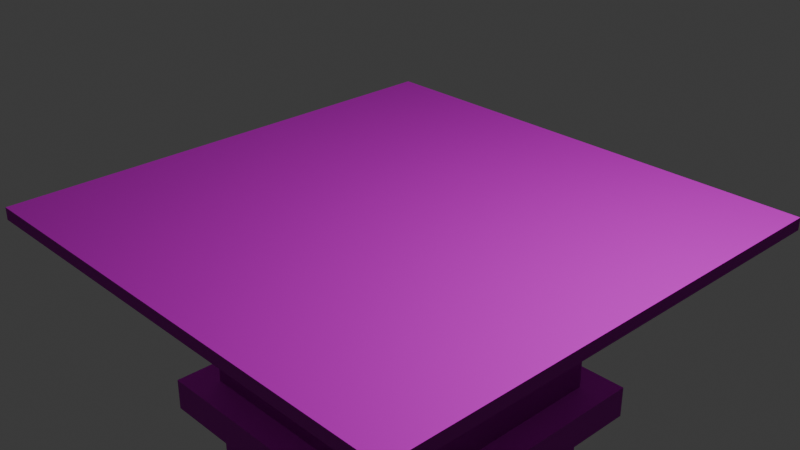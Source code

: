 # Source: Table_Laser_Room.blend  (saved by Blender 4.2.66; exported with 4.5.12 LTS)
import bpy
from mathutils import Matrix  # noqa: F401  (used for matrix-valued properties, if any)

bpy.ops.wm.read_factory_settings(use_empty=True)
scene = bpy.context.scene
scene.name = 'Scene'

# ---- collections
col_collection = bpy.data.collections.new('Collection'); scene.collection.children.link(col_collection)

# ---- images (referenced by path relative to the original .blend; pixels are not part of the script)
import os
ASSET_DIR = os.environ.get("B2B_ASSET_DIR", "")  # directory of the original .blend (textures are referenced by path, not embedded)
HERE = os.path.dirname(os.path.abspath(__file__))  # packed textures are extracted next to this script under _unpacked/

def load_image(name, relpath, width, height, colorspace="sRGB"):
    """Load a texture the original file referenced (path relative to the .blend, or extracted next to this script)."""
    p = next((c for c in (os.path.join(HERE, relpath), os.path.join(ASSET_DIR, relpath)) if relpath and os.path.exists(c)), "")
    if p:
        img = bpy.data.images.load(p, check_existing=True)
        img.name = name
    else:  # same state as the original file: an image datablock whose file is absent (Cycles renders it pink)
        img = bpy.data.images.new(name, width, height)
        img.source = "FILE"
        img.filepath = "//" + (relpath or name)
    img.colorspace_settings.name = colorspace
    return img
img_leather_height_tif = load_image('leather_height.tif', 'textures/leather_height.tif', 1024, 1024, 'Non-Color')
img_leather03_diffuse_jpg = load_image('leather03_diffuse.jpg', 'textures/leather03_diffuse.jpg', 1024, 1024, 'sRGB')
img_leather_metallic_jpg = load_image('leather_metallic.jpg', 'textures/leather_metallic.jpg', 1024, 1024, 'Non-Color')
img_leather_specular_jpg = load_image('leather_specular.jpg', 'textures/leather_specular.jpg', 1024, 1024, 'Non-Color')
img_leather_glossiness_jpg = load_image('leather_glossiness.jpg', 'textures/leather_glossiness.jpg', 1024, 1024, 'Non-Color')
img_leather_normal_opengl_jpg = load_image('leather_normal_opengl.jpg', 'textures/leather_normal_opengl.jpg', 1024, 1024, 'Non-Color')

# ---- materials (node trees are filled in below, after node groups)
mat_white_leather = bpy.data.materials.new('White leather')
mat_white_leather.displacement_method = 'BOTH'

# ---- material node trees
mat_white_leather.use_nodes = True; mat_white_leather.node_tree.nodes.clear()
_N = mat_white_leather.node_tree.nodes; _L = mat_white_leather.node_tree.links
n0 = _N.new('ShaderNodeBsdfPrincipled'); n0.name = 'Principled BSDF'; n0.location = (10, 300)
n1 = _N.new('ShaderNodeOutputMaterial'); n1.name = 'Material Output'; n1.location = (300, 300)
n2 = _N.new('ShaderNodeTexImage'); n2.name = 'Image Texture'; n2.location = (88, -1160)
n2.label = 'Displacement'
n2.image = img_leather_height_tif
n3 = _N.new('ShaderNodeDisplacement'); n3.name = 'Displacement'; n3.location = (110, -400)
n3.inputs[1].default_value = 0.9
n3.inputs[2].default_value = 0.005
n4 = _N.new('ShaderNodeTexImage'); n4.name = 'Image Texture.001'; n4.location = (88, -40)
n4.label = 'Base Color'
n4.image = img_leather03_diffuse_jpg
n5 = _N.new('ShaderNodeTexImage'); n5.name = 'Image Texture.002'; n5.location = (88, -320)
n5.label = 'Metallic'
n5.image = img_leather_metallic_jpg
n6 = _N.new('ShaderNodeTexImage'); n6.name = 'Image Texture.003'; n6.location = (88, -600)
n6.label = 'Specular IOR Level'
n6.image = img_leather_specular_jpg
n7 = _N.new('ShaderNodeTexImage'); n7.name = 'Image Texture.004'; n7.location = (88, -880)
n7.label = 'Roughness'
n7.image = img_leather_glossiness_jpg
n8 = _N.new('ShaderNodeInvert'); n8.name = 'Invert Color'; n8.location = (-240, -340)
n9 = _N.new('ShaderNodeTexImage'); n9.name = 'Image Texture.005'; n9.location = (88, -1440)
n9.label = 'Normal'
n9.image = img_leather_normal_opengl_jpg
n10 = _N.new('ShaderNodeNormalMap'); n10.name = 'Normal Map'; n10.location = (-240, -900)
n11 = _N.new('ShaderNodeMapping'); n11.name = 'Mapping'; n11.location = (230, -40)
n12 = _N.new('NodeReroute'); n12.name = 'Reroute'; n12.location = (38, -831)
n12.width = 16
n12.socket_idname = 'NodeSocketVector'
n13 = _N.new('ShaderNodeTexCoord'); n13.name = 'Texture Coordinate'; n13.location = (30, -40)
n14 = _N.new('NodeFrame'); n14.name = 'Frame'; n14.location = (-1270, 340)
n14.label = 'Mapping'
n14.width = 400
n15 = _N.new('NodeFrame'); n15.name = 'Frame.001'; n15.location = (-628, 540)
n15.label = 'Textures'
n15.width = 358
n2.parent = n15
n4.parent = n15
n5.parent = n15
n6.parent = n15
n7.parent = n15
n9.parent = n15
n11.parent = n14
n12.parent = n15
n13.parent = n14
_L.new(n0.outputs[0], n1.inputs[0])
_L.new(n2.outputs[0], n3.inputs[0])
_L.new(n3.outputs[0], n1.inputs[2])
_L.new(n4.outputs[0], n0.inputs[0])
_L.new(n5.outputs[0], n0.inputs[1])
_L.new(n6.outputs[0], n0.inputs[13])
_L.new(n7.outputs[0], n8.inputs[1])
_L.new(n8.outputs[0], n0.inputs[2])
_L.new(n9.outputs[0], n10.inputs[1])
_L.new(n10.outputs[0], n0.inputs[5])
_L.new(n12.outputs[0], n4.inputs[0])
_L.new(n12.outputs[0], n5.inputs[0])
_L.new(n12.outputs[0], n6.inputs[0])
_L.new(n12.outputs[0], n7.inputs[0])
_L.new(n12.outputs[0], n2.inputs[0])
_L.new(n12.outputs[0], n9.inputs[0])
_L.new(n11.outputs[0], n12.inputs[0])
_L.new(n13.outputs[2], n11.inputs[0])
n1.is_active_output = True

# ---- world
world_world = bpy.data.worlds.new('World'); scene.world = world_world
world_world.use_nodes = True; world_world.node_tree.nodes.clear()
_N = world_world.node_tree.nodes; _L = world_world.node_tree.links
n0 = _N.new('ShaderNodeOutputWorld'); n0.name = 'World Output'; n0.location = (300, 300)
n1 = _N.new('ShaderNodeBackground'); n1.name = 'Background'; n1.location = (10, 300)
n1.inputs[0].default_value = (0.05088, 0.05088, 0.05088, 1.0)
_L.new(n1.outputs[0], n0.inputs[0])
n0.is_active_output = True
world_world.color = (0.05088, 0.05088, 0.05088)
world_world.sun_shadow_jitter_overblur = 0.0

# ---- cameras
cam_camera = bpy.data.cameras.new('Camera')
cam_camera.clip_end = 100.0
cam_camera.ortho_scale = 7.314

# ---- lights
light_light = bpy.data.lights.new('Light', 'POINT')
light_light.energy = 1000.0
light_light.shadow_soft_size = 0.1

# ---- meshes
me_cube = bpy.data.meshes.new('Cube')
me_cube.from_pydata([(1.0, 1.0, 1.0), (0.6881, 0.6881, -1.0), (1.0, -1.0, 1.0), (0.6881, -0.6881, -1.0), (-1.0, 1.0, 1.0), (-0.6881, 0.6881, -1.0), (-1.0, -1.0, 1.0), (-0.6881, -0.6881, -1.0), (-1.0, 1.0, -1.0), (-1.0, -1.0, -1.0), (1.0, 1.0, -1.0), (1.0, -1.0, -1.0), (-0.5884, 0.5884, -7.1), (-0.5884, -0.5884, -7.1), (0.5884, 0.5884, -7.1), (0.5884, -0.5884, -7.1), (-0.5884, 0.5884, -7.1), (0.5884, 0.5884, -7.1), (0.5884, -0.5884, -7.1), (-0.5884, -0.5884, -7.1), (-0.4898, 0.4898, -7.1), (0.4898, 0.4898, -7.1), (0.4898, -0.4898, -7.1), (-0.4898, -0.4898, -7.1), (0.4898, 0.4898, -49.33), (-0.4898, 0.4898, -49.33), (-0.4898, -0.4898, -49.33), (0.4898, -0.4898, -49.33), (0.5601, 0.5601, -53.74), (-0.5601, 0.5601, -53.74), (-0.5601, -0.5601, -53.74), (0.5601, -0.5601, -53.74), (0.4898, 0.4898, -28.21), (-0.4898, 0.4898, -28.21), (-0.4898, -0.4898, -28.21), (0.4898, -0.4898, -28.21), (0.4898, 0.4898, -38.77), (-0.4898, -0.4898, -38.77), (-0.4898, 0.4898, -38.77), (0.4898, -0.4898, -38.77), (-0.4898, 0.4898, -33.49), (0.4898, -0.4898, -33.49), (0.4898, 0.4898, -33.49), (-0.4898, -0.4898, -33.49), (-0.6079, 0.6079, -33.49), (-0.6079, 0.6079, -28.21), (0.6079, -0.6079, -33.49), (0.6079, -0.6079, -28.21), (0.6079, 0.6079, -28.21), (-0.6079, -0.6079, -28.21), (0.6079, 0.6079, -33.49), (-0.6079, -0.6079, -33.49)], [], [(0, 4, 6, 2), (11, 2, 6, 9), (9, 6, 4, 8), (1, 3, 15, 14), (10, 0, 2, 11), (8, 4, 0, 10), (5, 7, 9, 8), (1, 5, 8, 10), (7, 3, 11, 9), (3, 1, 10, 11), (38, 36, 24, 25), (5, 1, 14, 12), (3, 7, 13, 15), (7, 5, 12, 13), (12, 14, 17, 16), (14, 15, 18, 17), (15, 13, 19, 18), (13, 12, 16, 19), (16, 17, 21, 20), (17, 18, 22, 21), (18, 19, 23, 22), (19, 16, 20, 23), (27, 26, 30, 31), (39, 37, 26, 27), (37, 38, 25, 26), (36, 39, 27, 24), (29, 28, 31, 30), (26, 25, 29, 30), (24, 27, 31, 28), (25, 24, 28, 29), (21, 22, 35, 32), (23, 20, 33, 34), (22, 23, 34, 35), (20, 21, 32, 33), (42, 41, 39, 36), (43, 40, 38, 37), (41, 43, 37, 39), (40, 42, 36, 38), (41, 42, 50, 46), (34, 33, 45, 49), (33, 32, 48, 45), (42, 40, 44, 50), (45, 48, 50, 44), (47, 49, 51, 46), (49, 45, 44, 51), (48, 47, 46, 50), (43, 41, 46, 51), (35, 34, 49, 47), (32, 35, 47, 48), (40, 43, 51, 44)])
_uv = me_cube.uv_layers.new(name='UVMap')
_uv.uv.foreach_set('vector', [0.625, 0.5, 0.875, 0.5, 0.875, 0.75, 0.625, 0.75, 0.375, 0.75, 0.625, 0.75, 0.625, 1.0, 0.375, 1.0, 0.375, 0.0, 0.625, 0.0, 0.625, 0.25, 0.375, 0.25, 0.336, 0.539, 0.336, 0.711, 0.336, 0.711, 0.336, 0.539, 0.375, 0.5, 0.625, 0.5, 0.625, 0.75, 0.375, 0.75, 0.375, 0.25, 0.625, 0.25, 0.625, 0.5, 0.375, 0.5, 0.164, 0.539, 0.164, 0.711, 0.125, 0.75, 0.125, 0.5, 0.336, 0.539, 0.164, 0.539, 0.125, 0.5, 0.375, 0.5, 0.164, 0.711, 0.336, 0.711, 0.375, 0.75, 0.125, 0.75, 0.336, 0.711, 0.336, 0.539, 0.375, 0.5, 0.375, 0.75, 0.1784, 0.5534, 0.3216, 0.5534, 0.3216, 0.5534, 0.1784, 0.5534, 0.164, 0.539, 0.336, 0.539, 0.336, 0.539, 0.164, 0.539, 0.336, 0.711, 0.164, 0.711, 0.164, 0.711, 0.336, 0.711, 0.164, 0.711, 0.164, 0.539, 0.164, 0.539, 0.164, 0.711, 0.164, 0.539, 0.336, 0.539, 0.336, 0.539, 0.164, 0.539, 0.336, 0.539, 0.336, 0.711, 0.336, 0.711, 0.336, 0.539, 0.336, 0.711, 0.164, 0.711, 0.164, 0.711, 0.336, 0.711, 0.164, 0.711, 0.164, 0.539, 0.164, 0.539, 0.164, 0.711, 0.164, 0.539, 0.336, 0.539, 0.3216, 0.5534, 0.1784, 0.5534, 0.336, 0.539, 0.336, 0.711, 0.3216, 0.6966, 0.3216, 0.5534, 0.336, 0.711, 0.164, 0.711, 0.1784, 0.6966, 0.3216, 0.6966, 0.164, 0.711, 0.164, 0.539, 0.1784, 0.5534, 0.1784, 0.6966, 0.3216, 0.6966, 0.1784, 0.6966, 0.1784, 0.6966, 0.3216, 0.6966, 0.3216, 0.6966, 0.1784, 0.6966, 0.1784, 0.6966, 0.3216, 0.6966, 0.1784, 0.6966, 0.1784, 0.5534, 0.1784, 0.5534, 0.1784, 0.6966, 0.3216, 0.5534, 0.3216, 0.6966, 0.3216, 0.6966, 0.3216, 0.5534, 0.1784, 0.5534, 0.3216, 0.5534, 0.3216, 0.6966, 0.1784, 0.6966, 0.1784, 0.6966, 0.1784, 0.5534, 0.1784, 0.5534, 0.1784, 0.6966, 0.3216, 0.5534, 0.3216, 0.6966, 0.3216, 0.6966, 0.3216, 0.5534, 0.1784, 0.5534, 0.3216, 0.5534, 0.3216, 0.5534, 0.1784, 0.5534, 0.3216, 0.5534, 0.3216, 0.6966, 0.3216, 0.6966, 0.3216, 0.5534, 0.1784, 0.6966, 0.1784, 0.5534, 0.1784, 0.5534, 0.1784, 0.6966, 0.3216, 0.6966, 0.1784, 0.6966, 0.1784, 0.6966, 0.3216, 0.6966, 0.1784, 0.5534, 0.3216, 0.5534, 0.3216, 0.5534, 0.1784, 0.5534, 0.3216, 0.5534, 0.3216, 0.6966, 0.3216, 0.6966, 0.3216, 0.5534, 0.1784, 0.6966, 0.1784, 0.5534, 0.1784, 0.5534, 0.1784, 0.6966, 0.3216, 0.6966, 0.1784, 0.6966, 0.1784, 0.6966, 0.3216, 0.6966, 0.1784, 0.5534, 0.3216, 0.5534, 0.3216, 0.5534, 0.1784, 0.5534, 0.3216, 0.6966, 0.3216, 0.5534, 0.3216, 0.5534, 0.3216, 0.6966, 0.1784, 0.6966, 0.1784, 0.5534, 0.1784, 0.5534, 0.1784, 0.6966, 0.1784, 0.5534, 0.3216, 0.5534, 0.3216, 0.5534, 0.1784, 0.5534, 0.3216, 0.5534, 0.1784, 0.5534, 0.1784, 0.5534, 0.3216, 0.5534, 0.1784, 0.5534, 0.3216, 0.5534, 0.3216, 0.5534, 0.1784, 0.5534, 0.3216, 0.6966, 0.1784, 0.6966, 0.1784, 0.6966, 0.3216, 0.6966, 0.1784, 0.6966, 0.1784, 0.5534, 0.1784, 0.5534, 0.1784, 0.6966, 0.3216, 0.5534, 0.3216, 0.6966, 0.3216, 0.6966, 0.3216, 0.5534, 0.1784, 0.6966, 0.3216, 0.6966, 0.3216, 0.6966, 0.1784, 0.6966, 0.3216, 0.6966, 0.1784, 0.6966, 0.1784, 0.6966, 0.3216, 0.6966, 0.3216, 0.5534, 0.3216, 0.6966, 0.3216, 0.6966, 0.3216, 0.5534, 0.1784, 0.5534, 0.1784, 0.6966, 0.1784, 0.6966, 0.1784, 0.5534])
_uv = me_cube.uv_layers.new(name='automap')
_uv.uv.foreach_set('vector', [2.421, 2.421, -1.421, 2.421, -1.421, -1.421, 2.421, -1.421, 2.421, 40.75, 2.421, 44.59, -1.421, 44.59, -1.421, 40.75, -1.421, 40.75, -1.421, 44.59, 2.421, 44.59, 2.421, 40.75, 1.822, 40.75, -0.8221, 40.75, -0.6305, 29.03, 1.63, 29.03, 2.421, 40.75, 2.421, 44.59, -1.421, 44.59, -1.421, 40.75, -1.421, 40.75, -1.421, 44.59, 2.421, 44.59, 2.421, 40.75, -0.8221, 1.822, -0.8221, -0.8221, -1.421, -1.421, -1.421, 2.421, 1.822, 1.822, -0.8221, 1.822, -1.421, 2.421, 2.421, 2.421, -0.8221, -0.8221, 1.822, -0.8221, 2.421, -1.421, -1.421, -1.421, 1.822, -0.8221, 1.822, 1.822, 2.421, 2.421, 2.421, -1.421, -0.4411, -31.82, 1.441, -31.82, 1.441, -52.1, -0.4411, -52.1, -0.8221, 40.75, 1.822, 40.75, 1.63, 29.03, -0.6305, 29.03, 1.822, 40.75, -0.8221, 40.75, -0.6305, 29.03, 1.63, 29.03, -0.8221, 40.75, 1.822, 40.75, 1.63, 29.03, -0.6305, 29.03, -0.6305, 1.63, 1.63, 1.63, 1.63, 1.63, -0.6305, 1.63, 1.63, 1.63, 1.63, -0.6305, 1.63, -0.6305, 1.63, 1.63, 1.63, -0.6305, -0.6305, -0.6305, -0.6305, -0.6305, 1.63, -0.6305, -0.6305, -0.6305, -0.6305, 1.63, -0.6305, 1.63, -0.6305, -0.6305, -0.6305, 1.63, 1.63, 1.63, 1.441, 1.441, -0.4411, 1.441, 1.63, 1.63, 1.63, -0.6305, 1.441, -0.4411, 1.441, 1.441, 1.63, -0.6305, -0.6305, -0.6305, -0.4411, -0.4411, 1.441, -0.4411, -0.6305, -0.6305, -0.6305, 1.63, -0.4411, 1.441, -0.4411, -0.4411, 1.441, -52.1, -0.4411, -52.1, -0.5761, -60.58, 1.576, -60.58, 1.441, -31.82, -0.4411, -31.82, -0.4411, -52.1, 1.441, -52.1, -0.4411, -31.82, 1.441, -31.82, 1.441, -52.1, -0.4411, -52.1, 1.441, -31.82, -0.4411, -31.82, -0.4411, -52.1, 1.441, -52.1, -0.5761, 1.576, 1.576, 1.576, 1.576, -0.5761, -0.5761, -0.5761, -0.4411, -52.1, 1.441, -52.1, 1.576, -60.58, -0.5761, -60.58, 1.441, -52.1, -0.4411, -52.1, -0.5761, -60.58, 1.576, -60.58, -0.4411, -52.1, 1.441, -52.1, 1.576, -60.58, -0.5761, -60.58, 1.441, 29.03, -0.4411, 29.03, -0.4411, -11.54, 1.441, -11.54, -0.4411, 29.03, 1.441, 29.03, 1.441, -11.54, -0.4411, -11.54, 1.441, 29.03, -0.4411, 29.03, -0.4411, -11.54, 1.441, -11.54, -0.4411, 29.03, 1.441, 29.03, 1.441, -11.54, -0.4411, -11.54, 1.441, -21.68, -0.4411, -21.68, -0.4411, -31.82, 1.441, -31.82, -0.4411, -21.68, 1.441, -21.68, 1.441, -31.82, -0.4411, -31.82, 1.441, -21.68, -0.4411, -21.68, -0.4411, -31.82, 1.441, -31.82, -0.4411, -21.68, 1.441, -21.68, 1.441, -31.82, -0.4411, -31.82, 1.441, -0.4411, 1.441, 1.441, 1.668, 1.668, 1.668, -0.6679, -0.4411, -0.4411, -0.4411, 1.441, -0.6679, 1.668, -0.6679, -0.6679, -0.4411, 1.441, 1.441, 1.441, 1.668, 1.668, -0.6679, 1.668, 1.441, 1.441, -0.4411, 1.441, -0.6679, 1.668, 1.668, 1.668, -0.6679, -11.54, 1.668, -11.54, 1.668, -21.68, -0.6679, -21.68, 1.668, -11.54, -0.6679, -11.54, -0.6679, -21.68, 1.668, -21.68, -0.6679, -11.54, 1.668, -11.54, 1.668, -21.68, -0.6679, -21.68, 1.668, -11.54, -0.6679, -11.54, -0.6679, -21.68, 1.668, -21.68, -0.4411, -0.4411, 1.441, -0.4411, 1.668, -0.6679, -0.6679, -0.6679, 1.441, -0.4411, -0.4411, -0.4411, -0.6679, -0.6679, 1.668, -0.6679, 1.441, 1.441, 1.441, -0.4411, 1.668, -0.6679, 1.668, 1.668, -0.4411, 1.441, -0.4411, -0.4411, -0.6679, -0.6679, -0.6679, 1.668])
_uv.active_render = True
me_cube.materials.append(mat_white_leather)
me_cube.use_mirror_vertex_groups = False
me_cube.auto_texspace = False
me_cube.update()

# ---- objects
ob_cube = bpy.data.objects.new('Cube', me_cube)
ob_light = bpy.data.objects.new('Light', light_light)
ob_camera = bpy.data.objects.new('Camera', cam_camera)

# ---- transforms, parenting, visibility, modifiers, constraints
ob_cube.location = (0.0, 0.0, 0.0)
ob_cube.scale = (2.846, 2.846, 0.07129)
ob_cube.lock_rotations_4d = False
ob_cube.empty_display_type = 'ARROWS'
ob_cube.lineart.crease_threshold = 0.0
ob_light.location = (4.076, 1.005, 5.904)
ob_light.rotation_euler = (0.6503, 0.05522, 1.866)
ob_light.lock_rotations_4d = False
ob_light.empty_display_type = 'ARROWS'
ob_light.color = (0.0, 0.0, 0.0, 0.0)
ob_light.lineart.crease_threshold = 0.0
ob_camera.location = (7.359, -6.926, 4.958)
ob_camera.rotation_euler = (1.109, 0.0, 0.8149)
ob_camera.lock_rotations_4d = False
ob_camera.empty_display_type = 'ARROWS'
ob_camera.color = (0.0, 0.0, 0.0, 0.0)
ob_camera.display_type = 'WIRE'
ob_camera.lineart.crease_threshold = 0.0

# ---- collection membership
col_collection.objects.link(ob_cube)
col_collection.objects.link(ob_light)
col_collection.objects.link(ob_camera)

# ---- scene / render settings (as saved in the file)
scene.camera = ob_camera
scene.frame_start = 1; scene.frame_end = 250; scene.frame_set(1)
scene.render.engine = 'BLENDER_EEVEE_NEXT'
bpy.context.view_layer.update()
